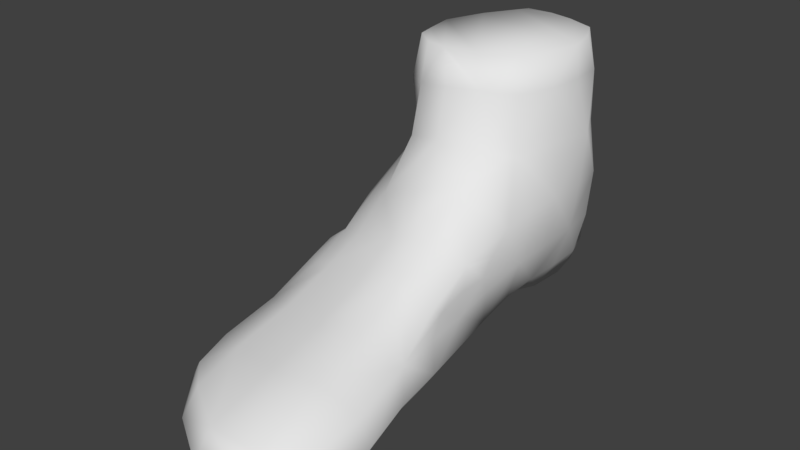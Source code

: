 # Source: foot.blend  (saved by Blender 2.79.0; exported with 4.5.12 LTS)
import bpy
from mathutils import Matrix  # noqa: F401  (used for matrix-valued properties, if any)

bpy.ops.wm.read_factory_settings(use_empty=True)
scene = bpy.context.scene
scene.name = 'Scene'

# ---- collections
col_collection_1 = bpy.data.collections.new('Collection 1'); scene.collection.children.link(col_collection_1)

# ---- materials (node trees are filled in below, after node groups)
mat_material = bpy.data.materials.new('Material')
mat_material.alpha_threshold = 0.0
mat_material.use_transparent_shadow = False
mat_material.roughness = 0.5
mat_material.line_color = (0.0, 0.0, 0.0, 1.0)

# ---- material node trees

# ---- world
world_world = bpy.data.worlds.new('World'); scene.world = world_world
world_world.color = (0.05088, 0.05088, 0.05088)
world_world.use_sun_shadow = False
world_world.sun_shadow_jitter_overblur = 0.0
world_world.cycles.sampling_method = 'MANUAL'

# ---- meshes
me_cube_001 = bpy.data.meshes.new('Cube.001')
me_cube_001.from_pydata([(-0.7353, -2.227, 0.5196), (0.1453, -2.793, 0.2936), (0.7101, -1.46, 0.1983), (-0.5994, -1.036, 0.5229), (0.2466, -1.755, -0.7824), (-0.7725, -2.193, 1.619), (0.2787, -1.52, 0.7575), (0.2774, -2.364, 0.5152), (0.03539, -1.578, 1.629), (-0.2104, -1.789, -0.869), (-0.2081, -2.486, -0.9457), (0.2461, -2.506, -0.9036), (-0.5957, -1.195, -0.4657), (0.722, -1.014, -0.5873), (0.6197, -1.095, -0.05737), (1.293, -2.407, -0.9993), (1.272, -0.8143, -0.655), (0.6867, -2.369, 0.03927), (0.2399, -2.883, -0.5213), (-0.198, -2.814, -0.4778), (-0.2172, -2.858, 0.4036), (-0.8371, -2.274, -0.4658), (-0.8344, -1.55, -0.4657), (-0.7286, -1.518, 0.5233), (-0.226, -1.116, 1.62), (0.0452, -2.29, 1.555), (-0.7665, -1.556, 1.625), (-0.5949, -2.582, 1.586), (1.785, -1.276, -0.6866), (1.615, -2.411, -0.7056), (1.321, -1.317, -0.1555), (1.326, -1.328, -0.996), (1.19, -2.901, -0.6671), (1.259, -2.395, -0.294), (-0.2305, -2.683, 1.52), (0.1475, -1.047, 0.4361), (0.3025, -2.833, -0.001823), (-0.5791, -1.104, 1.622), (-0.6161, -2.705, 0.4808), (-0.6009, -2.685, -0.4685), (-0.1949, -1.202, -0.4702), (-0.6271, -2.369, -0.9384), (-0.6325, -1.652, -0.9384), (-0.2073, -0.9876, 0.5187), (0.5767, -2.791, -0.08929), (0.6901, -2.886, -0.5763), (0.7332, -1.553, -0.9752), (0.7303, -2.435, -0.9741), (0.2513, -1.15, -0.5238), (0.3181, -1.077, 0.0385), (-0.7813, -1.602, -0.7984), (-0.7131, -1.215, 0.5229), (-0.7459, -2.191, 1.096), (-0.7496, -2.517, -0.4535), (-0.5943, -2.588, -0.7986), (0.2104, -2.638, 0.3888), (0.9311, -2.877, -0.6065), (1.001, -2.41, -0.9821), (0.4726, -1.482, 0.4743), (0.9739, -0.9522, -0.6105), (0.7294, -1.204, -0.8523), (-0.5776, -1.095, 1.095), (-0.7783, -2.304, -0.7984), (-0.7492, -1.294, -0.4527), (-0.7419, -1.553, 1.1), (-0.6965, -2.511, 0.5082), (0.2436, -2.771, -0.771), (-0.2298, -2.734, 0.9424), (0.6296, -2.635, -0.06086), (1.008, -1.457, -0.9824), (0.465, -2.38, 0.2127), (0.6754, -1.116, 0.008954), (-0.1989, -1.463, -0.7172), (0.2129, -1.2, 0.6088), (0.09817, -1.564, 1.128), (0.0977, -2.314, 1.029), (0.3034, -1.93, 0.6788), (0.08468, -1.934, 1.611), (0.01372, -1.809, -0.7808), (0.01434, -2.515, -0.9023), (-0.651, -2.008, -0.9648), (0.2461, -2.141, -0.9316), (-0.6005, -1.085, 0.003655), (0.2692, -1.109, -0.1655), (0.0246, -1.193, -0.4783), (-0.007446, -1.036, 0.4946), (0.9876, -1.414, -0.02889), (0.9541, -2.385, -0.1611), (1.28, -0.9462, -0.8849), (0.7123, -1.913, 0.08455), (0.6489, -2.882, -0.2709), (-0.2013, -2.88, -0.03999), (0.02022, -2.834, -0.4847), (-0.01136, -2.855, 0.3577), (-0.7615, -2.248, 0.001071), (-0.7566, -1.522, 0.002766), (-0.868, -1.909, -0.4688), (-0.7515, -1.881, 0.5193), (-0.7729, -2.164, 1.952), (-0.5736, -1.198, 1.952), (-0.7538, -1.63, 1.952), (-0.1792, -2.531, 1.952), (0.00251, -1.68, 1.952), (0.002344, -2.272, 1.952), (-0.06531, -1.29, 1.6), (-0.7885, -1.88, 1.626), (-0.7176, -2.425, 1.6), (-0.7113, -1.276, 1.612), (-0.06857, -2.576, 1.486), (1.403, -2.785, -0.7049), (1.532, -2.4, -0.9184), (1.621, -0.8983, -0.6802), (1.665, -1.295, -0.9081), (1.682, -1.294, -0.4429), (1.522, -2.395, -0.4639), (1.789, -1.846, -0.693), (1.27, -0.9319, -0.4043), (1.229, -2.782, -0.8919), (1.329, -1.869, -1.023), (1.331, -1.857, -0.2525), (1.179, -2.778, -0.4197), (0.2319, -1.1, 0.1953), (0.2251, -2.814, 0.1139), (-0.1972, -2.699, -0.7897), (-0.2207, -1.09, 1.083), (-0.5943, -2.617, 1.043), (-0.5984, -1.376, -0.7984), (-0.2169, -2.146, -0.9961), (-0.1931, -1.031, 0.004429), (-0.6126, -2.73, -0.01286), (-0.2311, -1.211, 1.952), (-0.5534, -2.426, 1.952), (-0.4147, -2.675, 1.556), (-0.4065, -1.073, 1.63), (-0.425, -2.814, 0.4436), (-0.4055, -2.772, -0.4743), (-0.4008, -1.189, -0.4689), (-0.4238, -2.432, -0.9668), (-0.4281, -1.723, -0.9668), (-0.4073, -0.9718, 0.5227), (0.7162, -2.756, -0.847), (0.2528, -2.901, -0.1787), (0.4376, -2.815, -0.009889), (0.4632, -2.887, -0.5485), (0.7348, -1.996, -0.9986), (0.2477, -1.41, -0.6422), (0.4857, -1.656, -0.8731), (0.4843, -2.472, -0.9414), (0.693, -1.08, -0.2756), (0.4844, -1.083, -0.5563), (0.463, -1.092, 0.02809), (-0.7274, -1.384, -0.7378), (-0.6925, -1.272, 1.093), (-0.7241, -2.496, -0.7379), (-0.6778, -2.444, 1.075), (0.9902, -1.101, -0.8625), (0.4168, -1.121, 0.2558), (0.9688, -2.754, -0.8604), (0.4012, -2.681, 0.09579), (-0.808, -1.948, -0.8134), (-0.7043, -1.234, 0.005175), (-0.7603, -1.881, 1.097), (-0.7173, -2.539, -0.0003682), (0.01753, -2.725, -0.7625), (-0.1156, -2.569, 0.8541), (0.8702, -2.766, -0.293), (1.017, -1.934, -1.008), (0.485, -1.923, 0.355), (0.9237, -1.043, -0.2827), (0.01819, -1.469, -0.6318), (-0.0143, -1.24, 1.013), (0.1375, -1.928, 1.116), (0.01132, -2.174, -0.9314), (0.05499, -1.018, 0.007437), (0.9942, -1.898, -0.1245), (0.0485, -2.894, -0.04197), (-0.7828, -1.888, -0.001729), (-0.6912, -1.321, 1.952), (-0.7171, -2.232, 1.952), (-0.7794, -1.887, 1.952), (-0.08495, -2.494, 1.952), (-0.1014, -1.342, 1.952), (0.02547, -2.044, 1.952), (1.367, -2.732, -0.5149), (1.419, -2.737, -0.8774), (1.627, -1.85, -0.9247), (1.591, -0.9514, -0.4872), (1.59, -0.9541, -0.8615), (1.686, -1.847, -0.434), (-0.403, -2.655, -0.8153), (-0.4045, -0.9201, 1.094), (-0.4211, -2.713, 0.9971), (-0.4065, -1.417, -0.8149), (-0.4402, -2.079, -0.9941), (-0.4043, -1.038, 0.003751), (-0.4178, -2.834, -0.0274), (-0.4231, -1.12, 1.952), (-0.3398, -2.582, 1.952), (0.4773, -2.765, -0.8195), (0.4491, -2.901, -0.2279), (0.4857, -2.07, -0.9967), (0.4854, -1.309, -0.7421), (0.4791, -1.089, -0.2249)], [], [(0, 97, 176, 94), (0, 52, 161, 97), (0, 65, 154, 52), (0, 94, 162, 65), (1, 93, 175, 122), (1, 55, 164, 93), (1, 122, 158, 55), (2, 89, 174, 86), (2, 58, 167, 89), (2, 71, 156, 58), (2, 86, 168, 71), (3, 139, 194, 82), (3, 61, 190, 139), (3, 51, 152, 61), (3, 82, 160, 51), (4, 81, 172, 78), (4, 146, 200, 81), (4, 145, 201, 146), (4, 78, 169, 145), (5, 52, 154, 106), (5, 105, 161, 52), (5, 98, 179, 105), (5, 106, 178, 98), (6, 76, 167, 58), (6, 74, 171, 76), (6, 73, 170, 74), (6, 58, 156, 73), (7, 55, 158, 70), (7, 75, 164, 55), (7, 76, 171, 75), (7, 70, 167, 76), (8, 74, 170, 104), (8, 77, 171, 74), (8, 102, 182, 77), (8, 104, 181, 102), (9, 127, 193, 138), (9, 78, 172, 127), (9, 72, 169, 78), (9, 138, 192, 72), (10, 123, 189, 137), (10, 79, 163, 123), (10, 127, 172, 79), (10, 137, 193, 127), (11, 66, 163, 79), (11, 147, 198, 66), (11, 81, 200, 147), (11, 79, 172, 81), (12, 136, 192, 126), (12, 82, 194, 136), (12, 63, 160, 82), (12, 126, 151, 63), (13, 59, 155, 60), (13, 148, 168, 59), (13, 149, 202, 148), (13, 60, 201, 149), (14, 71, 168, 148), (14, 150, 156, 71), (14, 148, 202, 150), (15, 57, 166, 118), (15, 117, 157, 57), (15, 110, 184, 117), (15, 118, 185, 110), (16, 59, 168, 116), (16, 88, 155, 59), (16, 111, 187, 88), (16, 116, 186, 111), (17, 68, 165, 87), (17, 70, 158, 68), (17, 89, 167, 70), (17, 87, 174, 89), (18, 92, 163, 66), (18, 141, 175, 92), (18, 143, 199, 141), (18, 66, 198, 143), (19, 135, 189, 123), (19, 91, 195, 135), (19, 92, 175, 91), (19, 123, 163, 92), (20, 134, 195, 91), (20, 67, 191, 134), (20, 93, 164, 67), (20, 91, 175, 93), (21, 96, 159, 62), (21, 94, 176, 96), (21, 53, 162, 94), (21, 62, 153, 53), (22, 63, 151, 50), (22, 95, 160, 63), (22, 96, 176, 95), (22, 50, 159, 96), (23, 51, 160, 95), (23, 64, 152, 51), (23, 97, 161, 64), (23, 95, 176, 97), (24, 124, 190, 133), (24, 104, 170, 124), (24, 130, 181, 104), (24, 133, 196, 130), (25, 75, 171, 77), (25, 108, 164, 75), (25, 103, 180, 108), (25, 77, 182, 103), (26, 64, 161, 105), (26, 107, 152, 64), (26, 100, 177, 107), (26, 105, 179, 100), (27, 125, 191, 132), (27, 106, 154, 125), (27, 131, 178, 106), (27, 132, 197, 131), (28, 115, 185, 112), (28, 113, 188, 115), (28, 111, 186, 113), (28, 112, 187, 111), (29, 109, 184, 110), (29, 114, 183, 109), (29, 115, 188, 114), (29, 110, 185, 115), (30, 86, 174, 119), (30, 116, 168, 86), (30, 113, 186, 116), (30, 119, 188, 113), (31, 69, 155, 88), (31, 118, 166, 69), (31, 112, 185, 118), (31, 88, 187, 112), (32, 56, 157, 117), (32, 120, 165, 56), (32, 109, 183, 120), (32, 117, 184, 109), (33, 87, 165, 120), (33, 119, 174, 87), (33, 114, 188, 119), (33, 120, 183, 114), (34, 67, 164, 108), (34, 132, 191, 67), (34, 101, 197, 132), (34, 108, 180, 101), (35, 121, 173, 85), (35, 73, 156, 121), (35, 85, 170, 73), (36, 142, 158, 122), (36, 141, 199, 142), (36, 122, 175, 141), (37, 61, 152, 107), (37, 133, 190, 61), (37, 99, 196, 133), (37, 107, 177, 99), (38, 65, 162, 129), (38, 125, 154, 65), (38, 134, 191, 125), (38, 129, 195, 134), (39, 53, 153, 54), (39, 129, 162, 53), (39, 135, 195, 129), (39, 54, 189, 135), (40, 84, 169, 72), (40, 128, 173, 84), (40, 136, 194, 128), (40, 72, 192, 136), (41, 54, 153, 62), (41, 137, 189, 54), (41, 80, 193, 137), (41, 62, 159, 80), (42, 80, 159, 50), (42, 138, 193, 80), (42, 126, 192, 138), (42, 50, 151, 126), (43, 85, 173, 128), (43, 124, 170, 85), (43, 139, 190, 124), (43, 128, 194, 139), (44, 142, 199, 90), (44, 68, 158, 142), (44, 90, 165, 68), (45, 143, 198, 140), (45, 90, 199, 143), (45, 56, 165, 90), (45, 140, 157, 56), (46, 146, 201, 60), (46, 144, 200, 146), (46, 69, 166, 144), (46, 60, 155, 69), (47, 147, 200, 144), (47, 140, 198, 147), (47, 57, 157, 140), (47, 144, 166, 57), (48, 149, 201, 145), (48, 83, 202, 149), (48, 84, 173, 83), (48, 145, 169, 84), (49, 150, 202, 83), (49, 121, 156, 150), (49, 83, 173, 121), (102, 181, 130, 196), (196, 99, 177, 100), (179, 98, 178, 100), (178, 131, 196, 100), (131, 197, 102, 196), (197, 101, 182, 102), (101, 180, 103, 182)])
me_cube_001.polygons.foreach_set('use_smooth', [True] * 201)
me_cube_001.materials.append(mat_material)
me_cube_001.use_remesh_preserve_volume = False
me_cube_001.use_remesh_preserve_attributes = False
me_cube_001.use_mirror_vertex_groups = False
me_cube_001.update()

# ---- objects
ob_foot = bpy.data.objects.new('Foot', me_cube_001)

# ---- transforms, parenting, visibility, modifiers, constraints
ob_foot.location = (0.0164, 0.1794, 0.0)
ob_foot.rotation_euler = (0.0, -0.0, -1.571)
ob_foot.scale = (2.014, 1.0, 1.0)
ob_foot.lineart.crease_threshold = 0.0

# ---- collection membership
col_collection_1.objects.link(ob_foot)

# ---- scene / render settings (as saved in the file)
scene.frame_start = 1; scene.frame_end = 250; scene.frame_set(1)
scene.render.engine = 'BLENDER_EEVEE_NEXT'
scene.render.resolution_percentage = 50
scene.render.dither_intensity = 0.0
scene.cycles.use_denoising = False
scene.cycles.samples = 128
scene.cycles.sampling_pattern = 'TABULATED_SOBOL'
scene.cycles.use_adaptive_sampling = False
scene.cycles.use_light_tree = False
scene.cycles.blur_glossy = 0.0
scene.cycles.sample_clamp_indirect = 0.0
scene.view_settings.view_transform = 'Standard'
bpy.context.view_layer.update()

# ---- added for rendering (the .blend has no active camera and no usable light): camera, sun
cam_auto = bpy.data.cameras.new('AutoCamera')
cam_auto.lens = 50.0
cam_auto.sensor_width = 36.0
cam_auto.clip_end = 1000.0
ob_auto_camera = bpy.data.objects.new('AutoCamera', cam_auto)
scene.collection.objects.link(ob_auto_camera)
ob_auto_camera.location = (4.14304, -7.92929, 5.25235)
ob_auto_camera.rotation_euler = (1.09748, -7.21219e-08, 0.694738)
scene.camera = ob_auto_camera
light_auto_sun = bpy.data.lights.new('AutoSun', 'SUN')
light_auto_sun.energy = 3.0
light_auto_sun.angle = 0.0523599
ob_auto_sun = bpy.data.objects.new('AutoSun', light_auto_sun)
scene.collection.objects.link(ob_auto_sun)
ob_auto_sun.rotation_euler = (0.872665, 0.174533, 0.523599)
bpy.context.view_layer.update()
